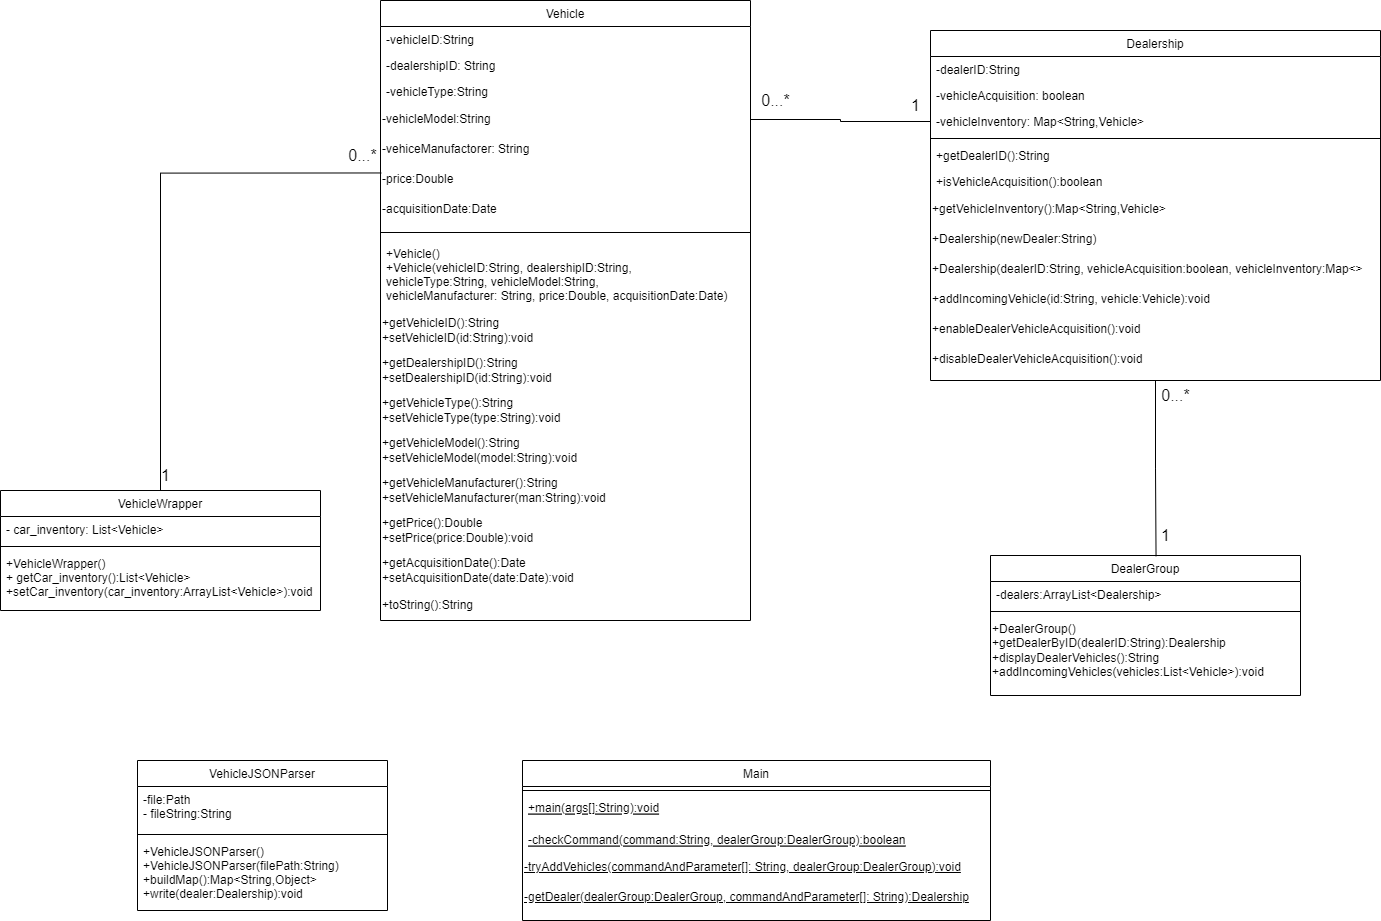

The diagram above was exported from draw.io. Its source (the exported page's mxGraphModel, read from the mxfile embedded in the PNG):
<mxGraphModel dx="2903" dy="1094" grid="1" gridSize="10" guides="1" tooltips="1" connect="1" arrows="1" fold="1" page="1" pageScale="1" pageWidth="827" pageHeight="1169" math="0" shadow="0">
  <root>
    <mxCell id="WIyWlLk6GJQsqaUBKTNV-0" />
    <mxCell id="WIyWlLk6GJQsqaUBKTNV-1" parent="WIyWlLk6GJQsqaUBKTNV-0" />
    <mxCell id="zkfFHV4jXpPFQw0GAbJ--0" value="Vehicle" style="swimlane;fontStyle=0;align=center;verticalAlign=top;childLayout=stackLayout;horizontal=1;startSize=26;horizontalStack=0;resizeParent=1;resizeLast=0;collapsible=1;marginBottom=0;rounded=0;shadow=0;strokeWidth=1;" parent="WIyWlLk6GJQsqaUBKTNV-1" vertex="1">
      <mxGeometry x="-420" y="30" width="370" height="620" as="geometry">
        <mxRectangle x="50" y="20" width="160" height="26" as="alternateBounds" />
      </mxGeometry>
    </mxCell>
    <mxCell id="zkfFHV4jXpPFQw0GAbJ--1" value="-vehicleID:String" style="text;align=left;verticalAlign=top;spacingLeft=4;spacingRight=4;overflow=hidden;rotatable=0;points=[[0,0.5],[1,0.5]];portConstraint=eastwest;" parent="zkfFHV4jXpPFQw0GAbJ--0" vertex="1">
      <mxGeometry y="26" width="370" height="26" as="geometry" />
    </mxCell>
    <mxCell id="zkfFHV4jXpPFQw0GAbJ--2" value="-dealershipID: String" style="text;align=left;verticalAlign=top;spacingLeft=4;spacingRight=4;overflow=hidden;rotatable=0;points=[[0,0.5],[1,0.5]];portConstraint=eastwest;rounded=0;shadow=0;html=0;" parent="zkfFHV4jXpPFQw0GAbJ--0" vertex="1">
      <mxGeometry y="52" width="370" height="26" as="geometry" />
    </mxCell>
    <mxCell id="zkfFHV4jXpPFQw0GAbJ--3" value="-vehicleType:String&#10;" style="text;align=left;verticalAlign=top;spacingLeft=4;spacingRight=4;overflow=hidden;rotatable=0;points=[[0,0.5],[1,0.5]];portConstraint=eastwest;rounded=0;shadow=0;html=0;" parent="zkfFHV4jXpPFQw0GAbJ--0" vertex="1">
      <mxGeometry y="78" width="370" height="26" as="geometry" />
    </mxCell>
    <mxCell id="NPWFcT88b-uuEgtOuRGy-2" value="-vehicleModel:String" style="text;html=1;align=left;verticalAlign=middle;resizable=0;points=[];autosize=1;strokeColor=none;fillColor=none;" parent="zkfFHV4jXpPFQw0GAbJ--0" vertex="1">
      <mxGeometry y="104" width="370" height="30" as="geometry" />
    </mxCell>
    <mxCell id="NPWFcT88b-uuEgtOuRGy-3" value="-vehiceManufactorer: String" style="text;html=1;align=left;verticalAlign=middle;resizable=0;points=[];autosize=1;strokeColor=none;fillColor=none;" parent="zkfFHV4jXpPFQw0GAbJ--0" vertex="1">
      <mxGeometry y="134" width="370" height="30" as="geometry" />
    </mxCell>
    <mxCell id="NPWFcT88b-uuEgtOuRGy-4" value="-price:Double" style="text;html=1;align=left;verticalAlign=middle;resizable=0;points=[];autosize=1;strokeColor=none;fillColor=none;" parent="zkfFHV4jXpPFQw0GAbJ--0" vertex="1">
      <mxGeometry y="164" width="370" height="30" as="geometry" />
    </mxCell>
    <mxCell id="NPWFcT88b-uuEgtOuRGy-5" value="-acquisitionDate:Date" style="text;html=1;align=left;verticalAlign=middle;resizable=0;points=[];autosize=1;strokeColor=none;fillColor=none;" parent="zkfFHV4jXpPFQw0GAbJ--0" vertex="1">
      <mxGeometry y="194" width="370" height="30" as="geometry" />
    </mxCell>
    <mxCell id="zkfFHV4jXpPFQw0GAbJ--4" value="" style="line;html=1;strokeWidth=1;align=left;verticalAlign=middle;spacingTop=-1;spacingLeft=3;spacingRight=3;rotatable=0;labelPosition=right;points=[];portConstraint=eastwest;" parent="zkfFHV4jXpPFQw0GAbJ--0" vertex="1">
      <mxGeometry y="224" width="370" height="16" as="geometry" />
    </mxCell>
    <mxCell id="zkfFHV4jXpPFQw0GAbJ--5" value="+Vehicle()&#10;+Vehicle(vehicleID:String, dealershipID:String, &#10;vehicleType:String, vehicleModel:String, &#10;vehicleManufacturer: String, price:Double, acquisitionDate:Date)&#10;" style="text;align=left;verticalAlign=top;spacingLeft=4;spacingRight=4;overflow=hidden;rotatable=0;points=[[0,0.5],[1,0.5]];portConstraint=eastwest;" parent="zkfFHV4jXpPFQw0GAbJ--0" vertex="1">
      <mxGeometry y="240" width="370" height="70" as="geometry" />
    </mxCell>
    <mxCell id="NPWFcT88b-uuEgtOuRGy-22" value="+getVehicleID():String&lt;br&gt;+setVehicleID(id:String):void" style="text;html=1;align=left;verticalAlign=middle;resizable=0;points=[];autosize=1;strokeColor=none;fillColor=none;" parent="zkfFHV4jXpPFQw0GAbJ--0" vertex="1">
      <mxGeometry y="310" width="370" height="40" as="geometry" />
    </mxCell>
    <mxCell id="NPWFcT88b-uuEgtOuRGy-23" value="&lt;span style=&quot;&quot;&gt;+getDealershipID():String&lt;/span&gt;&lt;br style=&quot;&quot;&gt;&lt;span style=&quot;&quot;&gt;+setDealershipID(id:String):void&lt;/span&gt;" style="text;html=1;align=left;verticalAlign=middle;resizable=0;points=[];autosize=1;strokeColor=none;fillColor=none;" parent="zkfFHV4jXpPFQw0GAbJ--0" vertex="1">
      <mxGeometry y="350" width="370" height="40" as="geometry" />
    </mxCell>
    <mxCell id="NPWFcT88b-uuEgtOuRGy-24" value="&lt;span style=&quot;&quot;&gt;+getVehicleType():String&lt;/span&gt;&lt;br style=&quot;&quot;&gt;&lt;span style=&quot;&quot;&gt;+setVehicleType(type:String):void&lt;/span&gt;" style="text;html=1;align=left;verticalAlign=middle;resizable=0;points=[];autosize=1;strokeColor=none;fillColor=none;" parent="zkfFHV4jXpPFQw0GAbJ--0" vertex="1">
      <mxGeometry y="390" width="370" height="40" as="geometry" />
    </mxCell>
    <mxCell id="NPWFcT88b-uuEgtOuRGy-25" value="&lt;span style=&quot;&quot;&gt;+getVehicleModel():String&lt;/span&gt;&lt;br style=&quot;&quot;&gt;&lt;span style=&quot;&quot;&gt;+setVehicleModel(model:String):void&lt;/span&gt;" style="text;html=1;align=left;verticalAlign=middle;resizable=0;points=[];autosize=1;strokeColor=none;fillColor=none;" parent="zkfFHV4jXpPFQw0GAbJ--0" vertex="1">
      <mxGeometry y="430" width="370" height="40" as="geometry" />
    </mxCell>
    <mxCell id="NPWFcT88b-uuEgtOuRGy-26" value="&lt;span style=&quot;&quot;&gt;+getVehicleManufacturer():String&lt;/span&gt;&lt;br style=&quot;&quot;&gt;&lt;span style=&quot;&quot;&gt;+setVehicleManufacturer(man:String):void&lt;/span&gt;" style="text;html=1;align=left;verticalAlign=middle;resizable=0;points=[];autosize=1;strokeColor=none;fillColor=none;" parent="zkfFHV4jXpPFQw0GAbJ--0" vertex="1">
      <mxGeometry y="470" width="370" height="40" as="geometry" />
    </mxCell>
    <mxCell id="NPWFcT88b-uuEgtOuRGy-27" value="&lt;div style=&quot;&quot;&gt;&lt;span style=&quot;background-color: initial;&quot;&gt;+getPrice():Double&lt;/span&gt;&lt;/div&gt;&lt;span style=&quot;&quot;&gt;+setPrice(price:Double):void&lt;/span&gt;" style="text;html=1;align=left;verticalAlign=middle;resizable=0;points=[];autosize=1;strokeColor=none;fillColor=none;" parent="zkfFHV4jXpPFQw0GAbJ--0" vertex="1">
      <mxGeometry y="510" width="370" height="40" as="geometry" />
    </mxCell>
    <mxCell id="NPWFcT88b-uuEgtOuRGy-28" value="+getAcquisitionDate():Date&lt;br&gt;+setAcquisitionDate(date:Date):void" style="text;html=1;align=left;verticalAlign=middle;resizable=0;points=[];autosize=1;strokeColor=none;fillColor=none;" parent="zkfFHV4jXpPFQw0GAbJ--0" vertex="1">
      <mxGeometry y="550" width="370" height="40" as="geometry" />
    </mxCell>
    <mxCell id="NPWFcT88b-uuEgtOuRGy-29" value="+toString():String" style="text;html=1;align=left;verticalAlign=middle;resizable=0;points=[];autosize=1;strokeColor=none;fillColor=none;" parent="zkfFHV4jXpPFQw0GAbJ--0" vertex="1">
      <mxGeometry y="590" width="370" height="30" as="geometry" />
    </mxCell>
    <mxCell id="zkfFHV4jXpPFQw0GAbJ--6" value="Main" style="swimlane;fontStyle=0;align=center;verticalAlign=top;childLayout=stackLayout;horizontal=1;startSize=26;horizontalStack=0;resizeParent=1;resizeLast=0;collapsible=1;marginBottom=0;rounded=0;shadow=0;strokeWidth=1;" parent="WIyWlLk6GJQsqaUBKTNV-1" vertex="1">
      <mxGeometry x="-278" y="790" width="468" height="160" as="geometry">
        <mxRectangle x="130" y="380" width="160" height="26" as="alternateBounds" />
      </mxGeometry>
    </mxCell>
    <mxCell id="zkfFHV4jXpPFQw0GAbJ--9" value="" style="line;html=1;strokeWidth=1;align=left;verticalAlign=middle;spacingTop=-1;spacingLeft=3;spacingRight=3;rotatable=0;labelPosition=right;points=[];portConstraint=eastwest;" parent="zkfFHV4jXpPFQw0GAbJ--6" vertex="1">
      <mxGeometry y="26" width="468" height="8" as="geometry" />
    </mxCell>
    <mxCell id="zkfFHV4jXpPFQw0GAbJ--10" value="+main(args[]:String):void" style="text;align=left;verticalAlign=top;spacingLeft=4;spacingRight=4;overflow=hidden;rotatable=0;points=[[0,0.5],[1,0.5]];portConstraint=eastwest;fontStyle=4" parent="zkfFHV4jXpPFQw0GAbJ--6" vertex="1">
      <mxGeometry y="34" width="468" height="32" as="geometry" />
    </mxCell>
    <mxCell id="zkfFHV4jXpPFQw0GAbJ--11" value="-checkCommand(command:String, dealerGroup:DealerGroup):boolean" style="text;align=left;verticalAlign=top;spacingLeft=4;spacingRight=4;overflow=hidden;rotatable=0;points=[[0,0.5],[1,0.5]];portConstraint=eastwest;fontStyle=4" parent="zkfFHV4jXpPFQw0GAbJ--6" vertex="1">
      <mxGeometry y="66" width="468" height="26" as="geometry" />
    </mxCell>
    <mxCell id="NPWFcT88b-uuEgtOuRGy-30" value="&lt;u&gt;-tryAddVehicles(commandAndParameter[]: String, dealerGroup:DealerGroup):void&lt;/u&gt;" style="text;html=1;align=left;verticalAlign=middle;resizable=0;points=[];autosize=1;strokeColor=none;fillColor=none;" parent="zkfFHV4jXpPFQw0GAbJ--6" vertex="1">
      <mxGeometry y="92" width="468" height="30" as="geometry" />
    </mxCell>
    <mxCell id="NPWFcT88b-uuEgtOuRGy-31" value="&lt;u&gt;-getDealer(dealerGroup:DealerGroup, commandAndParameter[]: String):Dealership&lt;/u&gt;" style="text;html=1;align=left;verticalAlign=middle;resizable=0;points=[];autosize=1;strokeColor=none;fillColor=none;" parent="zkfFHV4jXpPFQw0GAbJ--6" vertex="1">
      <mxGeometry y="122" width="468" height="30" as="geometry" />
    </mxCell>
    <mxCell id="zkfFHV4jXpPFQw0GAbJ--13" value="DealerGroup" style="swimlane;fontStyle=0;align=center;verticalAlign=top;childLayout=stackLayout;horizontal=1;startSize=26;horizontalStack=0;resizeParent=1;resizeLast=0;collapsible=1;marginBottom=0;rounded=0;shadow=0;strokeWidth=1;" parent="WIyWlLk6GJQsqaUBKTNV-1" vertex="1">
      <mxGeometry x="190" y="585" width="310" height="140" as="geometry">
        <mxRectangle x="340" y="380" width="170" height="26" as="alternateBounds" />
      </mxGeometry>
    </mxCell>
    <mxCell id="zkfFHV4jXpPFQw0GAbJ--14" value="-dealers:ArrayList&lt;Dealership&gt;" style="text;align=left;verticalAlign=top;spacingLeft=4;spacingRight=4;overflow=hidden;rotatable=0;points=[[0,0.5],[1,0.5]];portConstraint=eastwest;" parent="zkfFHV4jXpPFQw0GAbJ--13" vertex="1">
      <mxGeometry y="26" width="310" height="26" as="geometry" />
    </mxCell>
    <mxCell id="zkfFHV4jXpPFQw0GAbJ--15" value="" style="line;html=1;strokeWidth=1;align=left;verticalAlign=middle;spacingTop=-1;spacingLeft=3;spacingRight=3;rotatable=0;labelPosition=right;points=[];portConstraint=eastwest;" parent="zkfFHV4jXpPFQw0GAbJ--13" vertex="1">
      <mxGeometry y="52" width="310" height="8" as="geometry" />
    </mxCell>
    <mxCell id="NPWFcT88b-uuEgtOuRGy-39" value="&lt;div style=&quot;&quot;&gt;&lt;span style=&quot;background-color: initial;&quot;&gt;+DealerGroup()&lt;/span&gt;&lt;/div&gt;&lt;div style=&quot;&quot;&gt;&lt;span style=&quot;background-color: initial;&quot;&gt;+getDealerByID(dealerID:String):Dealership&lt;/span&gt;&lt;/div&gt;&lt;div style=&quot;&quot;&gt;&lt;span style=&quot;background-color: initial;&quot;&gt;+displayDealerVehicles():String&lt;/span&gt;&lt;/div&gt;&lt;div style=&quot;&quot;&gt;&lt;span style=&quot;background-color: initial;&quot;&gt;+addIncomingVehicles(vehicles:List&amp;lt;Vehicle&amp;gt;):void&lt;/span&gt;&lt;/div&gt;" style="text;html=1;align=left;verticalAlign=middle;resizable=0;points=[];autosize=1;strokeColor=none;fillColor=none;" parent="zkfFHV4jXpPFQw0GAbJ--13" vertex="1">
      <mxGeometry y="60" width="310" height="70" as="geometry" />
    </mxCell>
    <mxCell id="NPWFcT88b-uuEgtOuRGy-54" style="edgeStyle=orthogonalEdgeStyle;rounded=0;orthogonalLoop=1;jettySize=auto;html=1;exitX=0.5;exitY=1;exitDx=0;exitDy=0;entryX=0.534;entryY=0.005;entryDx=0;entryDy=0;entryPerimeter=0;fontSize=16;endArrow=none;endFill=0;" parent="WIyWlLk6GJQsqaUBKTNV-1" source="zkfFHV4jXpPFQw0GAbJ--17" target="zkfFHV4jXpPFQw0GAbJ--13" edge="1">
      <mxGeometry relative="1" as="geometry" />
    </mxCell>
    <mxCell id="zkfFHV4jXpPFQw0GAbJ--17" value="Dealership" style="swimlane;fontStyle=0;align=center;verticalAlign=top;childLayout=stackLayout;horizontal=1;startSize=26;horizontalStack=0;resizeParent=1;resizeLast=0;collapsible=1;marginBottom=0;rounded=0;shadow=0;strokeWidth=1;" parent="WIyWlLk6GJQsqaUBKTNV-1" vertex="1">
      <mxGeometry x="130" y="60" width="450" height="350" as="geometry">
        <mxRectangle x="550" y="140" width="160" height="26" as="alternateBounds" />
      </mxGeometry>
    </mxCell>
    <mxCell id="zkfFHV4jXpPFQw0GAbJ--18" value="-dealerID:String" style="text;align=left;verticalAlign=top;spacingLeft=4;spacingRight=4;overflow=hidden;rotatable=0;points=[[0,0.5],[1,0.5]];portConstraint=eastwest;" parent="zkfFHV4jXpPFQw0GAbJ--17" vertex="1">
      <mxGeometry y="26" width="450" height="26" as="geometry" />
    </mxCell>
    <mxCell id="zkfFHV4jXpPFQw0GAbJ--19" value="-vehicleAcquisition: boolean" style="text;align=left;verticalAlign=top;spacingLeft=4;spacingRight=4;overflow=hidden;rotatable=0;points=[[0,0.5],[1,0.5]];portConstraint=eastwest;rounded=0;shadow=0;html=0;" parent="zkfFHV4jXpPFQw0GAbJ--17" vertex="1">
      <mxGeometry y="52" width="450" height="26" as="geometry" />
    </mxCell>
    <mxCell id="zkfFHV4jXpPFQw0GAbJ--20" value="-vehicleInventory: Map&lt;String,Vehicle&gt;" style="text;align=left;verticalAlign=top;spacingLeft=4;spacingRight=4;overflow=hidden;rotatable=0;points=[[0,0.5],[1,0.5]];portConstraint=eastwest;rounded=0;shadow=0;html=0;" parent="zkfFHV4jXpPFQw0GAbJ--17" vertex="1">
      <mxGeometry y="78" width="450" height="26" as="geometry" />
    </mxCell>
    <mxCell id="zkfFHV4jXpPFQw0GAbJ--23" value="" style="line;html=1;strokeWidth=1;align=left;verticalAlign=middle;spacingTop=-1;spacingLeft=3;spacingRight=3;rotatable=0;labelPosition=right;points=[];portConstraint=eastwest;" parent="zkfFHV4jXpPFQw0GAbJ--17" vertex="1">
      <mxGeometry y="104" width="450" height="8" as="geometry" />
    </mxCell>
    <mxCell id="zkfFHV4jXpPFQw0GAbJ--24" value="+getDealerID():String" style="text;align=left;verticalAlign=top;spacingLeft=4;spacingRight=4;overflow=hidden;rotatable=0;points=[[0,0.5],[1,0.5]];portConstraint=eastwest;" parent="zkfFHV4jXpPFQw0GAbJ--17" vertex="1">
      <mxGeometry y="112" width="450" height="26" as="geometry" />
    </mxCell>
    <mxCell id="zkfFHV4jXpPFQw0GAbJ--25" value="+isVehicleAcquisition():boolean" style="text;align=left;verticalAlign=top;spacingLeft=4;spacingRight=4;overflow=hidden;rotatable=0;points=[[0,0.5],[1,0.5]];portConstraint=eastwest;" parent="zkfFHV4jXpPFQw0GAbJ--17" vertex="1">
      <mxGeometry y="138" width="450" height="26" as="geometry" />
    </mxCell>
    <mxCell id="NPWFcT88b-uuEgtOuRGy-32" value="+getVehicleInventory():Map&amp;lt;String,Vehicle&amp;gt;" style="text;html=1;align=left;verticalAlign=middle;resizable=0;points=[];autosize=1;strokeColor=none;fillColor=none;" parent="zkfFHV4jXpPFQw0GAbJ--17" vertex="1">
      <mxGeometry y="164" width="450" height="30" as="geometry" />
    </mxCell>
    <mxCell id="NPWFcT88b-uuEgtOuRGy-33" value="+Dealership(newDealer:String)" style="text;html=1;align=left;verticalAlign=middle;resizable=0;points=[];autosize=1;strokeColor=none;fillColor=none;" parent="zkfFHV4jXpPFQw0GAbJ--17" vertex="1">
      <mxGeometry y="194" width="450" height="30" as="geometry" />
    </mxCell>
    <mxCell id="NPWFcT88b-uuEgtOuRGy-34" value="+Dealership(dealerID:String, vehicleAcquisition:boolean, vehicleInventory:Map&amp;lt;&amp;gt;" style="text;html=1;align=left;verticalAlign=middle;resizable=0;points=[];autosize=1;strokeColor=none;fillColor=none;" parent="zkfFHV4jXpPFQw0GAbJ--17" vertex="1">
      <mxGeometry y="224" width="450" height="30" as="geometry" />
    </mxCell>
    <mxCell id="NPWFcT88b-uuEgtOuRGy-35" value="+addIncomingVehicle(id:String, vehicle:Vehicle):void" style="text;html=1;align=left;verticalAlign=middle;resizable=0;points=[];autosize=1;strokeColor=none;fillColor=none;" parent="zkfFHV4jXpPFQw0GAbJ--17" vertex="1">
      <mxGeometry y="254" width="450" height="30" as="geometry" />
    </mxCell>
    <mxCell id="NPWFcT88b-uuEgtOuRGy-36" value="+enableDealerVehicleAcquisition():void" style="text;html=1;align=left;verticalAlign=middle;resizable=0;points=[];autosize=1;strokeColor=none;fillColor=none;" parent="zkfFHV4jXpPFQw0GAbJ--17" vertex="1">
      <mxGeometry y="284" width="450" height="30" as="geometry" />
    </mxCell>
    <mxCell id="NPWFcT88b-uuEgtOuRGy-37" value="+disableDealerVehicleAcquisition():void" style="text;html=1;align=left;verticalAlign=middle;resizable=0;points=[];autosize=1;strokeColor=none;fillColor=none;" parent="zkfFHV4jXpPFQw0GAbJ--17" vertex="1">
      <mxGeometry y="314" width="450" height="30" as="geometry" />
    </mxCell>
    <mxCell id="NPWFcT88b-uuEgtOuRGy-10" value="VehicleJSONParser" style="swimlane;fontStyle=0;align=center;verticalAlign=top;childLayout=stackLayout;horizontal=1;startSize=26;horizontalStack=0;resizeParent=1;resizeParentMax=0;resizeLast=0;collapsible=1;marginBottom=0;" parent="WIyWlLk6GJQsqaUBKTNV-1" vertex="1">
      <mxGeometry x="-663" y="790" width="250" height="150" as="geometry" />
    </mxCell>
    <mxCell id="NPWFcT88b-uuEgtOuRGy-11" value="-file:Path &#10; - fileString:String" style="text;strokeColor=none;fillColor=none;align=left;verticalAlign=top;spacingLeft=4;spacingRight=4;overflow=hidden;rotatable=0;points=[[0,0.5],[1,0.5]];portConstraint=eastwest;" parent="NPWFcT88b-uuEgtOuRGy-10" vertex="1">
      <mxGeometry y="26" width="250" height="44" as="geometry" />
    </mxCell>
    <mxCell id="NPWFcT88b-uuEgtOuRGy-12" value="" style="line;strokeWidth=1;fillColor=none;align=left;verticalAlign=middle;spacingTop=-1;spacingLeft=3;spacingRight=3;rotatable=0;labelPosition=right;points=[];portConstraint=eastwest;strokeColor=inherit;" parent="NPWFcT88b-uuEgtOuRGy-10" vertex="1">
      <mxGeometry y="70" width="250" height="8" as="geometry" />
    </mxCell>
    <mxCell id="NPWFcT88b-uuEgtOuRGy-13" value="+VehicleJSONParser()&#10;+VehicleJSONParser(filePath:String)&#10;+buildMap():Map&lt;String,Object&gt;&#10;+write(dealer:Dealership):void" style="text;strokeColor=none;fillColor=none;align=left;verticalAlign=top;spacingLeft=4;spacingRight=4;overflow=hidden;rotatable=0;points=[[0,0.5],[1,0.5]];portConstraint=eastwest;" parent="NPWFcT88b-uuEgtOuRGy-10" vertex="1">
      <mxGeometry y="78" width="250" height="72" as="geometry" />
    </mxCell>
    <mxCell id="NPWFcT88b-uuEgtOuRGy-48" style="edgeStyle=orthogonalEdgeStyle;rounded=0;orthogonalLoop=1;jettySize=auto;html=1;exitX=0.5;exitY=0;exitDx=0;exitDy=0;entryX=0.002;entryY=0.282;entryDx=0;entryDy=0;entryPerimeter=0;fontSize=16;endArrow=none;endFill=0;" parent="WIyWlLk6GJQsqaUBKTNV-1" source="NPWFcT88b-uuEgtOuRGy-14" target="NPWFcT88b-uuEgtOuRGy-4" edge="1">
      <mxGeometry relative="1" as="geometry" />
    </mxCell>
    <mxCell id="NPWFcT88b-uuEgtOuRGy-14" value="VehicleWrapper" style="swimlane;fontStyle=0;align=center;verticalAlign=top;childLayout=stackLayout;horizontal=1;startSize=26;horizontalStack=0;resizeParent=1;resizeParentMax=0;resizeLast=0;collapsible=1;marginBottom=0;" parent="WIyWlLk6GJQsqaUBKTNV-1" vertex="1">
      <mxGeometry x="-800" y="520" width="320" height="120" as="geometry" />
    </mxCell>
    <mxCell id="NPWFcT88b-uuEgtOuRGy-15" value="- car_inventory: List&lt;Vehicle&gt;" style="text;strokeColor=none;fillColor=none;align=left;verticalAlign=top;spacingLeft=4;spacingRight=4;overflow=hidden;rotatable=0;points=[[0,0.5],[1,0.5]];portConstraint=eastwest;" parent="NPWFcT88b-uuEgtOuRGy-14" vertex="1">
      <mxGeometry y="26" width="320" height="26" as="geometry" />
    </mxCell>
    <mxCell id="NPWFcT88b-uuEgtOuRGy-16" value="" style="line;strokeWidth=1;fillColor=none;align=left;verticalAlign=middle;spacingTop=-1;spacingLeft=3;spacingRight=3;rotatable=0;labelPosition=right;points=[];portConstraint=eastwest;strokeColor=inherit;" parent="NPWFcT88b-uuEgtOuRGy-14" vertex="1">
      <mxGeometry y="52" width="320" height="8" as="geometry" />
    </mxCell>
    <mxCell id="NPWFcT88b-uuEgtOuRGy-17" value="+VehicleWrapper()&#10;+ getCar_inventory():List&lt;Vehicle&gt;&#10;+setCar_inventory(car_inventory:ArrayList&lt;Vehicle&gt;):void" style="text;strokeColor=none;fillColor=none;align=left;verticalAlign=top;spacingLeft=4;spacingRight=4;overflow=hidden;rotatable=0;points=[[0,0.5],[1,0.5]];portConstraint=eastwest;" parent="NPWFcT88b-uuEgtOuRGy-14" vertex="1">
      <mxGeometry y="60" width="320" height="60" as="geometry" />
    </mxCell>
    <mxCell id="NPWFcT88b-uuEgtOuRGy-42" value="&lt;font style=&quot;font-size: 16px;&quot;&gt;0...*&lt;/font&gt;" style="text;html=1;align=center;verticalAlign=middle;resizable=0;points=[];autosize=1;strokeColor=none;fillColor=none;fontSize=31;" parent="WIyWlLk6GJQsqaUBKTNV-1" vertex="1">
      <mxGeometry x="-50" y="100" width="50" height="50" as="geometry" />
    </mxCell>
    <mxCell id="NPWFcT88b-uuEgtOuRGy-46" value="0...*" style="text;html=1;align=center;verticalAlign=middle;resizable=0;points=[];autosize=1;strokeColor=none;fillColor=none;fontSize=16;" parent="WIyWlLk6GJQsqaUBKTNV-1" vertex="1">
      <mxGeometry x="350" y="410" width="50" height="30" as="geometry" />
    </mxCell>
    <mxCell id="NPWFcT88b-uuEgtOuRGy-47" value="1" style="text;html=1;align=center;verticalAlign=middle;resizable=0;points=[];autosize=1;strokeColor=none;fillColor=none;fontSize=16;" parent="WIyWlLk6GJQsqaUBKTNV-1" vertex="1">
      <mxGeometry x="350" y="550" width="30" height="30" as="geometry" />
    </mxCell>
    <mxCell id="NPWFcT88b-uuEgtOuRGy-49" value="0...*" style="text;html=1;align=center;verticalAlign=middle;resizable=0;points=[];autosize=1;strokeColor=none;fillColor=none;fontSize=16;" parent="WIyWlLk6GJQsqaUBKTNV-1" vertex="1">
      <mxGeometry x="-463" y="170" width="50" height="30" as="geometry" />
    </mxCell>
    <mxCell id="NPWFcT88b-uuEgtOuRGy-50" value="1" style="text;html=1;align=center;verticalAlign=middle;resizable=0;points=[];autosize=1;strokeColor=none;fillColor=none;fontSize=16;" parent="WIyWlLk6GJQsqaUBKTNV-1" vertex="1">
      <mxGeometry x="-650" y="490" width="30" height="30" as="geometry" />
    </mxCell>
    <mxCell id="NPWFcT88b-uuEgtOuRGy-45" value="1" style="text;html=1;align=center;verticalAlign=middle;resizable=0;points=[];autosize=1;strokeColor=none;fillColor=none;fontSize=16;" parent="WIyWlLk6GJQsqaUBKTNV-1" vertex="1">
      <mxGeometry x="100" y="120" width="30" height="30" as="geometry" />
    </mxCell>
    <mxCell id="NPWFcT88b-uuEgtOuRGy-53" value="" style="edgeStyle=orthogonalEdgeStyle;rounded=0;orthogonalLoop=1;jettySize=auto;html=1;entryX=0;entryY=0.5;entryDx=0;entryDy=0;fontSize=31;endArrow=none;endFill=0;" parent="WIyWlLk6GJQsqaUBKTNV-1" source="NPWFcT88b-uuEgtOuRGy-2" target="zkfFHV4jXpPFQw0GAbJ--20" edge="1">
      <mxGeometry relative="1" as="geometry">
        <mxPoint x="-235.00000000000045" y="134" as="sourcePoint" />
        <mxPoint x="130.00000000000045" y="151" as="targetPoint" />
        <Array as="points" />
      </mxGeometry>
    </mxCell>
  </root>
</mxGraphModel>